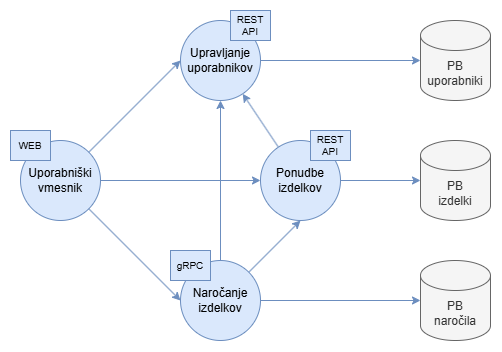

The diagram above was exported from draw.io. Its source (the exported page's mxGraphModel, read from the mxfile embedded in the PNG):
<mxGraphModel dx="741" dy="718" grid="1" gridSize="10" guides="1" tooltips="1" connect="1" arrows="1" fold="1" page="1" pageScale="1" pageWidth="827" pageHeight="1169" math="0" shadow="0">
  <root>
    <mxCell id="0" />
    <mxCell id="1" parent="0" />
    <mxCell id="SJ3tj4ZB1Im-P1o_Q0xG-1" value="Uporabniški vmesnik" style="ellipse;whiteSpace=wrap;html=1;aspect=fixed;fillColor=#dae8fc;strokeColor=#6c8ebf;" vertex="1" parent="1">
      <mxGeometry x="80" y="310" width="80" height="80" as="geometry" />
    </mxCell>
    <mxCell id="SJ3tj4ZB1Im-P1o_Q0xG-10" value="" style="edgeStyle=orthogonalEdgeStyle;rounded=0;orthogonalLoop=1;jettySize=auto;html=1;fillColor=#dae8fc;strokeColor=#6c8ebf;" edge="1" parent="1" source="SJ3tj4ZB1Im-P1o_Q0xG-2" target="SJ3tj4ZB1Im-P1o_Q0xG-9">
      <mxGeometry relative="1" as="geometry" />
    </mxCell>
    <mxCell id="SJ3tj4ZB1Im-P1o_Q0xG-2" value="Upravljanje uporabnikov" style="ellipse;whiteSpace=wrap;html=1;aspect=fixed;fillColor=#dae8fc;strokeColor=#6c8ebf;" vertex="1" parent="1">
      <mxGeometry x="240" y="190" width="80" height="80" as="geometry" />
    </mxCell>
    <mxCell id="SJ3tj4ZB1Im-P1o_Q0xG-14" value="" style="edgeStyle=orthogonalEdgeStyle;rounded=0;orthogonalLoop=1;jettySize=auto;html=1;fillColor=#dae8fc;strokeColor=#6c8ebf;" edge="1" parent="1" source="SJ3tj4ZB1Im-P1o_Q0xG-3" target="SJ3tj4ZB1Im-P1o_Q0xG-13">
      <mxGeometry relative="1" as="geometry" />
    </mxCell>
    <mxCell id="SJ3tj4ZB1Im-P1o_Q0xG-16" style="rounded=0;orthogonalLoop=1;jettySize=auto;html=1;exitX=1;exitY=0;exitDx=0;exitDy=0;entryX=0.5;entryY=1;entryDx=0;entryDy=0;fillColor=#dae8fc;strokeColor=#6c8ebf;" edge="1" parent="1" source="SJ3tj4ZB1Im-P1o_Q0xG-3" target="SJ3tj4ZB1Im-P1o_Q0xG-4">
      <mxGeometry relative="1" as="geometry" />
    </mxCell>
    <mxCell id="SJ3tj4ZB1Im-P1o_Q0xG-17" style="edgeStyle=none;shape=connector;rounded=0;orthogonalLoop=1;jettySize=auto;html=1;exitX=0.5;exitY=0;exitDx=0;exitDy=0;entryX=0.5;entryY=1;entryDx=0;entryDy=0;strokeColor=#6c8ebf;align=center;verticalAlign=middle;fontFamily=Helvetica;fontSize=11;fontColor=default;labelBackgroundColor=default;endArrow=classic;fillColor=#dae8fc;" edge="1" parent="1" source="SJ3tj4ZB1Im-P1o_Q0xG-3" target="SJ3tj4ZB1Im-P1o_Q0xG-2">
      <mxGeometry relative="1" as="geometry" />
    </mxCell>
    <mxCell id="SJ3tj4ZB1Im-P1o_Q0xG-3" value="Naročanje izdelkov" style="ellipse;whiteSpace=wrap;html=1;aspect=fixed;fillColor=#dae8fc;strokeColor=#6c8ebf;" vertex="1" parent="1">
      <mxGeometry x="240" y="430" width="80" height="80" as="geometry" />
    </mxCell>
    <mxCell id="SJ3tj4ZB1Im-P1o_Q0xG-12" value="" style="edgeStyle=orthogonalEdgeStyle;rounded=0;orthogonalLoop=1;jettySize=auto;html=1;fillColor=#dae8fc;strokeColor=#6c8ebf;" edge="1" parent="1" source="SJ3tj4ZB1Im-P1o_Q0xG-4" target="SJ3tj4ZB1Im-P1o_Q0xG-11">
      <mxGeometry relative="1" as="geometry" />
    </mxCell>
    <mxCell id="SJ3tj4ZB1Im-P1o_Q0xG-15" value="" style="rounded=0;orthogonalLoop=1;jettySize=auto;html=1;fillColor=#dae8fc;strokeColor=#6c8ebf;" edge="1" parent="1" source="SJ3tj4ZB1Im-P1o_Q0xG-4" target="SJ3tj4ZB1Im-P1o_Q0xG-2">
      <mxGeometry relative="1" as="geometry" />
    </mxCell>
    <mxCell id="SJ3tj4ZB1Im-P1o_Q0xG-4" value="Ponudbe izdelkov" style="ellipse;whiteSpace=wrap;html=1;aspect=fixed;fillColor=#dae8fc;strokeColor=#6c8ebf;" vertex="1" parent="1">
      <mxGeometry x="320" y="310" width="80" height="80" as="geometry" />
    </mxCell>
    <mxCell id="SJ3tj4ZB1Im-P1o_Q0xG-6" value="" style="endArrow=classic;html=1;rounded=0;exitX=1;exitY=0;exitDx=0;exitDy=0;entryX=0;entryY=0.5;entryDx=0;entryDy=0;startArrow=none;startFill=0;endFill=1;fillColor=#dae8fc;strokeColor=#6c8ebf;" edge="1" parent="1" source="SJ3tj4ZB1Im-P1o_Q0xG-1" target="SJ3tj4ZB1Im-P1o_Q0xG-2">
      <mxGeometry width="50" height="50" relative="1" as="geometry">
        <mxPoint x="130" y="270" as="sourcePoint" />
        <mxPoint x="180" y="220" as="targetPoint" />
      </mxGeometry>
    </mxCell>
    <mxCell id="SJ3tj4ZB1Im-P1o_Q0xG-7" value="" style="endArrow=classic;html=1;rounded=0;exitX=1;exitY=0.5;exitDx=0;exitDy=0;startArrow=none;startFill=0;endFill=1;fillColor=#dae8fc;strokeColor=#6c8ebf;" edge="1" parent="1" source="SJ3tj4ZB1Im-P1o_Q0xG-1" target="SJ3tj4ZB1Im-P1o_Q0xG-4">
      <mxGeometry width="50" height="50" relative="1" as="geometry">
        <mxPoint x="158" y="332" as="sourcePoint" />
        <mxPoint x="250" y="240" as="targetPoint" />
      </mxGeometry>
    </mxCell>
    <mxCell id="SJ3tj4ZB1Im-P1o_Q0xG-8" value="" style="endArrow=classic;html=1;rounded=0;exitX=1;exitY=1;exitDx=0;exitDy=0;entryX=0;entryY=0.5;entryDx=0;entryDy=0;startArrow=none;startFill=0;endFill=1;fillColor=#dae8fc;strokeColor=#6c8ebf;" edge="1" parent="1" source="SJ3tj4ZB1Im-P1o_Q0xG-1" target="SJ3tj4ZB1Im-P1o_Q0xG-3">
      <mxGeometry width="50" height="50" relative="1" as="geometry">
        <mxPoint x="168" y="342" as="sourcePoint" />
        <mxPoint x="260" y="250" as="targetPoint" />
      </mxGeometry>
    </mxCell>
    <mxCell id="SJ3tj4ZB1Im-P1o_Q0xG-9" value="PB&lt;div&gt;uporabniki&lt;/div&gt;" style="shape=cylinder3;whiteSpace=wrap;html=1;boundedLbl=1;backgroundOutline=1;size=15;fillColor=#f5f5f5;strokeColor=#666666;fontColor=#333333;" vertex="1" parent="1">
      <mxGeometry x="480" y="190" width="70" height="80" as="geometry" />
    </mxCell>
    <mxCell id="SJ3tj4ZB1Im-P1o_Q0xG-11" value="PB&lt;div&gt;izdelki&lt;/div&gt;" style="shape=cylinder3;whiteSpace=wrap;html=1;boundedLbl=1;backgroundOutline=1;size=15;fillColor=#f5f5f5;strokeColor=#666666;fontColor=#333333;" vertex="1" parent="1">
      <mxGeometry x="480" y="310" width="70" height="80" as="geometry" />
    </mxCell>
    <mxCell id="SJ3tj4ZB1Im-P1o_Q0xG-13" value="PB&lt;div&gt;naročila&lt;/div&gt;" style="shape=cylinder3;whiteSpace=wrap;html=1;boundedLbl=1;backgroundOutline=1;size=15;fillColor=#f5f5f5;strokeColor=#666666;fontColor=#333333;" vertex="1" parent="1">
      <mxGeometry x="480" y="430" width="70" height="80" as="geometry" />
    </mxCell>
    <mxCell id="SJ3tj4ZB1Im-P1o_Q0xG-23" value="REST API" style="rounded=0;whiteSpace=wrap;html=1;fontFamily=Helvetica;fontSize=10;labelBackgroundColor=none;fillColor=#dae8fc;strokeColor=#6c8ebf;" vertex="1" parent="1">
      <mxGeometry x="370" y="300" width="40" height="30" as="geometry" />
    </mxCell>
    <mxCell id="SJ3tj4ZB1Im-P1o_Q0xG-26" value="gRPC" style="rounded=0;whiteSpace=wrap;html=1;fontFamily=Helvetica;fontSize=10;labelBackgroundColor=none;fillColor=#dae8fc;strokeColor=#6c8ebf;" vertex="1" parent="1">
      <mxGeometry x="230" y="420" width="40" height="30" as="geometry" />
    </mxCell>
    <mxCell id="SJ3tj4ZB1Im-P1o_Q0xG-27" value="REST API" style="rounded=0;whiteSpace=wrap;html=1;fontFamily=Helvetica;fontSize=10;labelBackgroundColor=none;fillColor=#dae8fc;strokeColor=#6c8ebf;" vertex="1" parent="1">
      <mxGeometry x="290" y="180" width="40" height="30" as="geometry" />
    </mxCell>
    <mxCell id="SJ3tj4ZB1Im-P1o_Q0xG-28" value="WEB" style="rounded=0;whiteSpace=wrap;html=1;fontFamily=Helvetica;fontSize=10;labelBackgroundColor=none;fillColor=#dae8fc;strokeColor=#6c8ebf;" vertex="1" parent="1">
      <mxGeometry x="70" y="300" width="40" height="30" as="geometry" />
    </mxCell>
  </root>
</mxGraphModel>